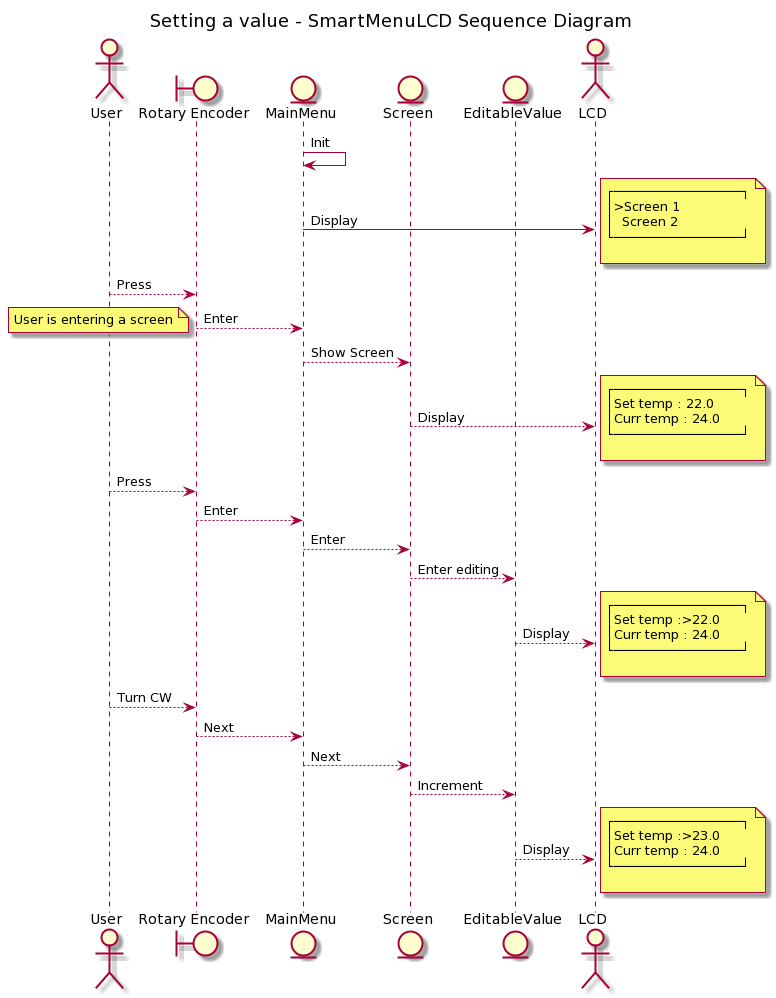

The diagram above was rendered by PlantUML. Its source (embedded in the PNG):
@startuml
title Setting a value - SmartMenuLCD Sequence Diagram

actor User
boundary "Rotary Encoder" as enc

entity MainMenu
entity Screen
entity EditableValue
Actor LCD

MainMenu->MainMenu : Init
MainMenu->LCD : Display
note right: ┌────────────────┐\n│>Screen 1\n│  Screen 2\n└────────────────┘\n
User --> enc : Press
enc --> MainMenu : Enter
note left: User is entering a screen
MainMenu --> Screen : Show Screen
Screen --> LCD : Display

note right: ┌────────────────┐\n│Set temp : 22.0\n│Curr temp : 24.0\n└────────────────┘\n
User --> enc : Press
enc --> MainMenu : Enter
MainMenu --> Screen : Enter
Screen --> EditableValue : Enter editing
EditableValue --> LCD : Display
note right: ┌────────────────┐\n│Set temp :>22.0\n│Curr temp : 24.0\n└────────────────┘\n

User --> enc : Turn CW
enc --> MainMenu : Next
MainMenu --> Screen : Next
Screen --> EditableValue : Increment
EditableValue --> LCD : Display
note right: ┌────────────────┐\n│Set temp :>23.0\n│Curr temp : 24.0\n└────────────────┘\n
@enduml